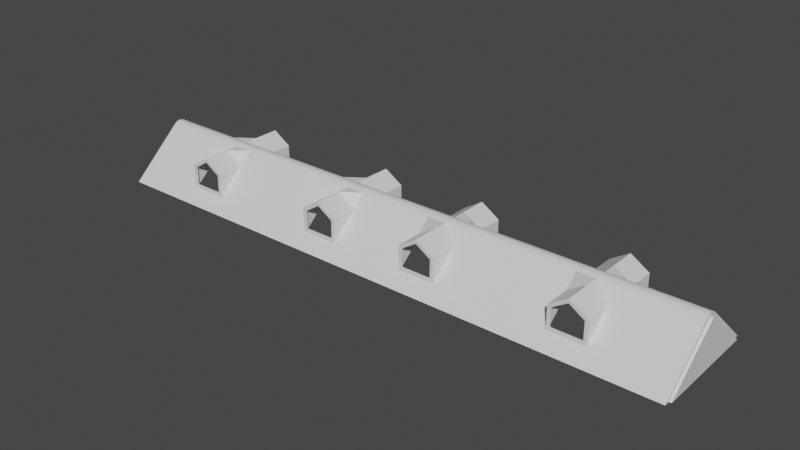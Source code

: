 # Source: Roof.blend  (saved by Blender 3.0.42; exported with 4.5.12 LTS)
import bpy
from mathutils import Matrix  # noqa: F401  (used for matrix-valued properties, if any)

bpy.ops.wm.read_factory_settings(use_empty=True)
scene = bpy.context.scene
scene.name = 'Scene'

# ---- collections
col_collection = bpy.data.collections.new('Collection'); scene.collection.children.link(col_collection)

# ---- materials (node trees are filled in below, after node groups)
mat_material = bpy.data.materials.new('Material')
mat_material.alpha_threshold = 0.0
mat_material.use_transparent_shadow = False
mat_material.line_color = (0.0, 0.0, 0.0, 1.0)

# ---- material node trees
mat_material.use_nodes = True; mat_material.node_tree.nodes.clear()
_N = mat_material.node_tree.nodes; _L = mat_material.node_tree.links
n0 = _N.new('ShaderNodeOutputMaterial'); n0.name = 'Material Output'; n0.location = (300, 300)
n1 = _N.new('ShaderNodeBsdfPrincipled'); n1.name = 'Principled BSDF'; n1.location = (10, 300)
n1.distribution = 'GGX'
n1.subsurface_method = 'RANDOM_WALK_SKIN'
n1.inputs[2].default_value = 0.4
n1.inputs[3].default_value = 1.45
n1.inputs[27].default_value = (0.0, 0.0, 0.0, 1.0)
n1.inputs[28].default_value = 1.0
_L.new(n1.outputs[0], n0.inputs[0])
n0.is_active_output = True

# ---- world
world_world = bpy.data.worlds.new('World'); scene.world = world_world
world_world.use_nodes = True; world_world.node_tree.nodes.clear()
_N = world_world.node_tree.nodes; _L = world_world.node_tree.links
n0 = _N.new('ShaderNodeOutputWorld'); n0.name = 'World Output'; n0.location = (300, 300)
n1 = _N.new('ShaderNodeBackground'); n1.name = 'Background'; n1.location = (10, 300)
n1.inputs[0].default_value = (0.05088, 0.05088, 0.05088, 1.0)
_L.new(n1.outputs[0], n0.inputs[0])
n0.is_active_output = True
world_world.color = (0.05088, 0.05088, 0.05088)
world_world.use_sun_shadow = False
world_world.sun_shadow_jitter_overblur = 0.0

# ---- meshes
me_cube = bpy.data.meshes.new('Cube')
me_cube.from_pydata([(0.0, 4.0, 0.0), (0.0, -4.0, 0.0), (19.85, 2.215, 1.582), (19.85, 4.0, 0.0), (20.0, 3.617, 0.0), (20.0, -3.617, 0.0), (19.85, -4.0, 0.0), (0.0, 2.215, 1.582), (20.0, 0.0, 3.11), (19.85, 3.63, 0.0), (19.85, 0.0, 3.11), (19.85, -3.63, 0.0), (0.0, -0.4306, 3.164), (0.0, 0.4306, 3.164), (0.0, -0.324, 3.239), (0.0, -0.2011, 3.291), (0.0, -0.06818, 3.318), (0.0, 0.06818, 3.318), (0.0, 0.2011, 3.291), (0.0, 0.324, 3.239), (19.85, 0.4306, 3.164), (19.85, -0.4306, 3.164), (19.85, 0.0, 3.11), (19.85, 0.324, 3.239), (19.85, 0.2011, 3.291), (19.85, 0.06818, 3.318), (19.85, -0.06818, 3.318), (19.85, -0.2011, 3.291), (19.85, -0.324, 3.239), (0.0, 3.108, 0.7909), (19.85, 3.108, 0.7909), (19.85, 1.323, 2.373), (0.0, 1.323, 2.373), (19.85, -2.215, 1.582), (0.0, -2.215, 1.582), (0.0, -3.108, 0.7909), (19.85, -3.108, 0.7909), (19.85, -1.323, 2.373), (0.0, -1.323, 2.373), (14.89, 3.108, 0.7909), (14.89, 2.215, 1.582), (14.89, -4.0, 0.0), (14.89, -0.4306, 3.164), (14.89, 1.323, 2.373), (14.89, 4.0, 0.0), (14.89, -0.324, 3.239), (14.89, -0.2011, 3.291), (14.89, -0.06818, 3.318), (14.89, 0.06818, 3.318), (14.89, 0.2011, 3.291), (14.89, 0.324, 3.239), (14.89, 0.4306, 3.164), (14.89, -2.215, 1.582), (14.89, -3.108, 0.7909), (14.89, -1.323, 2.373), (12.41, 4.0, 0.0), (12.41, -0.324, 3.239), (12.41, -0.2011, 3.291), (12.41, -0.06818, 3.318), (12.41, 0.06818, 3.318), (12.41, 0.2011, 3.291), (12.41, 0.324, 3.239), (12.41, 0.4306, 3.164), (12.41, -2.215, 1.582), (12.41, -3.108, 0.7909), (12.41, -1.323, 2.373), (12.41, 3.108, 0.7909), (12.41, 2.215, 1.582), (12.41, -4.0, 0.0), (12.41, -0.4306, 3.164), (12.41, 1.323, 2.373), (4.963, 4.0, 0.0), (4.963, -0.324, 3.239), (4.963, -0.2011, 3.291), (4.963, -0.06818, 3.318), (4.963, 0.06818, 3.318), (4.963, 0.2011, 3.291), (4.963, 0.324, 3.239), (4.963, 0.4306, 3.164), (4.963, -2.215, 1.582), (4.963, -3.108, 0.7909), (4.963, -1.323, 2.373), (4.963, 3.108, 0.7909), (4.963, 2.215, 1.582), (4.963, -4.0, 0.0), (4.963, -0.4306, 3.164), (4.963, 1.323, 2.373), (2.481, 4.0, 0.0), (2.481, -0.324, 3.239), (2.481, -0.2011, 3.291), (2.481, -0.06818, 3.318), (2.481, 0.06818, 3.318), (2.481, 0.2011, 3.291), (2.481, 0.324, 3.239), (2.481, 0.4306, 3.164), (2.481, -2.215, 1.582), (2.481, -3.108, 0.7909), (2.481, -1.323, 2.373), (2.481, 3.108, 0.7909), (2.481, 2.215, 1.582), (2.481, -4.0, 0.0), (2.481, -0.4306, 3.164), (2.481, 1.323, 2.373), (13.65, 3.108, 0.7909), (14.66, 3.108, 2.25), (13.65, -4.0, 0.0), (13.65, -0.4306, 3.164), (13.65, 1.323, 3.164), (13.65, 4.0, 0.0), (13.65, -0.324, 3.239), (13.65, -0.2011, 3.291), (13.65, -0.06818, 3.318), (13.65, 0.06818, 3.318), (13.65, 0.2011, 3.291), (13.65, 0.324, 3.239), (13.65, 0.4306, 3.164), (13.65, 3.108, 2.898), (13.65, -3.108, 0.7909), (13.65, -1.323, 3.164), (3.722, 3.108, 0.7909), (14.66, 3.108, 1.015), (3.722, -4.0, 0.0), (3.722, -0.4306, 3.164), (3.722, 1.323, 3.164), (3.722, 4.0, 0.0), (3.722, -0.324, 3.239), (3.722, -0.2011, 3.291), (3.722, -0.06818, 3.318), (3.722, 0.06818, 3.318), (3.722, 0.2011, 3.291), (3.722, 0.324, 3.239), (3.722, 0.4306, 3.164), (13.65, 3.108, 1.015), (3.722, -3.108, 0.7909), (3.722, -1.323, 3.164), (14.66, -3.108, 1.582), (14.66, -3.108, 1.015), (14.66, -3.108, 2.25), (14.66, 3.108, 1.582), (13.65, -3.108, 1.015), (12.63, -3.108, 1.015), (13.65, -3.108, 2.898), (12.63, -3.108, 2.25), (12.63, 3.108, 1.582), (12.63, 3.108, 1.015), (12.63, 3.108, 2.25), (12.63, -3.108, 1.582), (3.722, 3.108, 1.015), (4.739, 3.108, 1.015), (3.722, 3.108, 2.898), (4.739, 3.108, 2.25), (4.739, 3.108, 1.582), (4.739, -3.108, 2.25), (4.739, -3.108, 1.582), (4.739, -3.108, 1.015), (3.722, -3.108, 1.015), (2.705, -3.108, 1.015), (3.722, -3.108, 2.898), (2.705, -3.108, 2.25), (2.705, 3.108, 2.25), (2.705, 3.108, 1.582), (2.705, 3.108, 1.015), (2.705, -3.108, 1.582), (4.963, 3.108, 2.373), (4.963, 3.108, 1.582), (4.963, 3.108, 0.7909), (3.722, 3.108, 3.164), (3.722, 3.108, 0.7909), (12.41, -3.108, 2.373), (12.41, -3.108, 1.582), (12.41, -3.108, 0.7909), (12.41, 3.108, 2.373), (12.41, 3.108, 1.582), (12.41, 3.108, 0.7909), (13.65, -3.108, 3.164), (13.65, -3.108, 0.7909), (14.89, 3.108, 1.582), (14.89, 3.108, 0.7909), (14.89, 3.108, 2.373), (14.89, -3.108, 2.373), (14.89, -3.108, 1.582), (14.89, -3.108, 0.7909), (13.65, 3.108, 3.164), (13.65, 3.108, 0.7909), (4.963, -3.108, 2.373), (4.963, -3.108, 1.582), (4.963, -3.108, 0.7909), (3.722, -3.108, 0.7909), (2.481, -3.108, 0.7909), (3.722, -3.108, 3.164), (2.481, -3.108, 2.373), (2.481, 3.108, 2.373), (2.481, 3.108, 1.582), (2.481, 3.108, 0.7909), (2.481, -3.108, 1.582)], [], [(3, 30, 2, 31, 20, 22, 10, 9), (97, 101, 12, 38), (9, 10, 8, 4), (10, 11, 5, 8), (4, 8, 5), (39, 40, 2, 30), (22, 21, 37, 33, 36, 6, 11, 10), (20, 23, 22), (23, 24, 22), (24, 25, 22), (25, 26, 22), (26, 27, 22), (27, 28, 22), (28, 21, 22), (42, 21, 28, 45), (45, 28, 27, 46), (46, 27, 26, 47), (47, 26, 25, 48), (48, 25, 24, 49), (49, 24, 23, 50), (50, 23, 20, 51), (43, 51, 20, 31), (44, 39, 30, 3), (40, 43, 31, 2), (96, 95, 34, 35), (100, 96, 35, 1), (95, 97, 38, 34), (37, 21, 42, 54), (36, 33, 52, 53), (6, 36, 53, 41), (33, 37, 54, 52), (118, 65, 168, 174), (108, 103, 39, 44), (107, 115, 51, 43), (114, 50, 51, 115), (113, 49, 50, 114), (112, 48, 49, 113), (111, 47, 48, 112), (110, 46, 47, 111), (109, 45, 46, 110), (106, 42, 45, 109), (54, 118, 174, 179), (65, 69, 85, 81), (82, 83, 67, 66), (85, 69, 56, 72), (72, 56, 57, 73), (73, 57, 58, 74), (74, 58, 59, 75), (75, 59, 60, 76), (76, 60, 61, 77), (77, 61, 62, 78), (86, 78, 62, 70), (71, 82, 66, 55), (118, 106, 69, 65), (105, 117, 64, 68), (107, 43, 178, 182), (39, 103, 183, 177), (122, 85, 72, 125), (125, 72, 73, 126), (126, 73, 74, 127), (127, 74, 75, 128), (128, 75, 76, 129), (129, 76, 77, 130), (130, 77, 78, 131), (123, 131, 78, 86), (124, 119, 82, 71), (117, 53, 181, 175), (68, 64, 80, 84), (64, 63, 79, 80), (83, 86, 70, 67), (7, 32, 102, 99), (0, 29, 98, 87), (32, 13, 94, 102), (19, 93, 94, 13), (18, 92, 93, 19), (17, 91, 92, 18), (16, 90, 91, 17), (15, 89, 90, 16), (14, 88, 89, 15), (12, 101, 88, 14), (29, 7, 99, 98), (99, 102, 191, 192), (121, 133, 96, 100), (53, 52, 180, 181), (134, 122, 101, 97), (63, 65, 81, 79), (64, 117, 175, 170), (41, 53, 117, 105), (103, 66, 173, 183), (54, 42, 106, 118), (40, 39, 177, 176), (69, 106, 109, 56), (56, 109, 110, 57), (57, 110, 111, 58), (58, 111, 112, 59), (59, 112, 113, 60), (60, 113, 114, 61), (61, 114, 115, 62), (70, 62, 115, 107), (55, 66, 103, 108), (67, 70, 171, 172), (81, 85, 122, 134), (97, 95, 194, 190), (84, 80, 133, 121), (87, 98, 119, 124), (102, 94, 131, 123), (93, 130, 131, 94), (92, 129, 130, 93), (91, 128, 129, 92), (90, 127, 128, 91), (89, 126, 127, 90), (88, 125, 126, 89), (101, 122, 125, 88), (95, 96, 188, 194), (63, 64, 170, 169), (52, 54, 179, 180), (82, 119, 167, 165), (43, 40, 176, 178), (66, 67, 172, 173), (70, 107, 182, 171), (65, 63, 169, 168), (119, 98, 193, 167), (86, 83, 164, 163), (133, 80, 186, 187), (96, 133, 187, 188), (79, 81, 184, 185), (81, 134, 189, 184), (134, 97, 190, 189), (123, 86, 163, 166), (80, 79, 185, 186), (83, 82, 165, 164), (102, 123, 166, 191), (98, 99, 192, 193), (151, 150, 163, 164), (148, 151, 164, 165), (150, 149, 166, 163), (147, 148, 165, 167), (146, 142, 168, 169), (140, 146, 169, 170), (145, 143, 172, 171), (143, 144, 173, 172), (142, 141, 174, 168), (139, 140, 170, 175), (120, 138, 176, 177), (138, 104, 178, 176), (137, 135, 180, 179), (135, 136, 181, 180), (104, 116, 182, 178), (132, 120, 177, 183), (152, 153, 185, 184), (153, 154, 186, 185), (155, 156, 188, 187), (158, 157, 189, 190), (159, 160, 192, 191), (160, 161, 193, 192), (162, 158, 190, 194), (156, 162, 194, 188), (144, 132, 183, 173), (116, 145, 171, 182), (136, 139, 175, 181), (141, 137, 179, 174), (161, 147, 167, 193), (149, 159, 191, 166), (154, 155, 187, 186), (157, 152, 184, 189)])
_uv = me_cube.uv_layers.new(name='UVMap')
_uv.uv.foreach_set('vector', [0.375, 0.4964, 0.4316, 0.5251, 0.4881, 0.5538, 0.5447, 0.5825, 0.6013, 0.6112, 0.6148, 0.625, 0.6148, 0.625, 0.375, 0.5042, 0.689, 0.7388, 0.7937, 0.6621, 0.8212, 0.6654, 0.7096, 0.749, 0.375, 0.5042, 0.6148, 0.625, 0.6011, 0.625, 0.375, 0.512, 0.6148, 0.625, 0.375, 0.7458, 0.375, 0.738, 0.6011, 0.625, 0.375, 0.512, 0.6011, 0.625, 0.375, 0.738, 0.4453, 0.4772, 0.5156, 0.5197, 0.4881, 0.5538, 0.4316, 0.5251, 0.6148, 0.625, 0.6013, 0.6388, 0.5447, 0.6675, 0.4881, 0.6962, 0.4316, 0.7249, 0.375, 0.7536, 0.375, 0.7458, 0.6148, 0.625, 0.6013, 0.6112, 0.6075, 0.6143, 0.6148, 0.625, 0.6075, 0.6143, 0.6135, 0.6173, 0.6148, 0.625, 0.6135, 0.6173, 0.619, 0.6202, 0.6148, 0.625, 0.619, 0.6202, 0.6239, 0.6226, 0.6148, 0.625, 0.6239, 0.6226, 0.6277, 0.6246, 0.6148, 0.625, 0.6277, 0.6246, 0.6309, 0.6264, 0.6148, 0.625, 0.6309, 0.6264, 0.6326, 0.6274, 0.6148, 0.625, 0.6563, 0.6455, 0.6013, 0.6388, 0.6075, 0.6357, 0.6639, 0.6409, 0.6639, 0.6409, 0.6075, 0.6357, 0.6135, 0.6327, 0.6714, 0.6363, 0.6714, 0.6363, 0.6135, 0.6327, 0.619, 0.6298, 0.6783, 0.6322, 0.6783, 0.6322, 0.619, 0.6298, 0.619, 0.6202, 0.6783, 0.6178, 0.6783, 0.6178, 0.619, 0.6202, 0.6135, 0.6173, 0.6714, 0.6137, 0.6714, 0.6137, 0.6135, 0.6173, 0.6075, 0.6143, 0.6639, 0.6091, 0.6639, 0.6091, 0.6075, 0.6143, 0.6013, 0.6112, 0.6563, 0.6045, 0.5859, 0.5621, 0.6563, 0.6045, 0.6013, 0.6112, 0.5447, 0.5825, 0.375, 0.4348, 0.4453, 0.4772, 0.4316, 0.5251, 0.375, 0.4964, 0.5156, 0.5197, 0.5859, 0.5621, 0.5447, 0.5825, 0.4881, 0.5538, 0.4797, 0.8924, 0.5843, 0.8156, 0.5981, 0.8327, 0.4865, 0.9163, 0.375, 0.9692, 0.4797, 0.8924, 0.4865, 0.9163, 0.375, 1.0, 0.5843, 0.8156, 0.689, 0.7388, 0.7096, 0.749, 0.5981, 0.8327, 0.5447, 0.6675, 0.6013, 0.6388, 0.6563, 0.6455, 0.5859, 0.6879, 0.4316, 0.7249, 0.4881, 0.6962, 0.5156, 0.7303, 0.4453, 0.7728, 0.375, 0.7536, 0.4316, 0.7249, 0.4453, 0.7728, 0.375, 0.8152, 0.4881, 0.6962, 0.5447, 0.6675, 0.5859, 0.6879, 0.5156, 0.7303, 0.5963, 0.693, 0.6066, 0.6981, 0.6066, 0.6981, 0.5963, 0.693, 0.375, 0.4194, 0.4488, 0.4653, 0.4453, 0.4772, 0.375, 0.4348, 0.5963, 0.557, 0.67, 0.6029, 0.6563, 0.6045, 0.5859, 0.5621, 0.678, 0.6079, 0.6639, 0.6091, 0.6563, 0.6045, 0.67, 0.6029, 0.6859, 0.6127, 0.6714, 0.6137, 0.6639, 0.6091, 0.678, 0.6079, 0.6931, 0.6172, 0.6783, 0.6178, 0.6714, 0.6137, 0.6859, 0.6127, 0.6931, 0.6328, 0.6783, 0.6322, 0.6783, 0.6178, 0.6931, 0.6172, 0.6859, 0.6373, 0.6714, 0.6363, 0.6783, 0.6322, 0.6931, 0.6328, 0.678, 0.6421, 0.6639, 0.6409, 0.6714, 0.6363, 0.6859, 0.6373, 0.67, 0.6471, 0.6563, 0.6455, 0.6639, 0.6409, 0.678, 0.6421, 0.5859, 0.6879, 0.5963, 0.693, 0.5963, 0.693, 0.5859, 0.6879, 0.6066, 0.6981, 0.6837, 0.6488, 0.7662, 0.6587, 0.6684, 0.7287, 0.4728, 0.3815, 0.5706, 0.4514, 0.5294, 0.5026, 0.4522, 0.4533, 0.7662, 0.6587, 0.6837, 0.6488, 0.6921, 0.6434, 0.7768, 0.6511, 0.7768, 0.6511, 0.6921, 0.6434, 0.7004, 0.6382, 0.7872, 0.6437, 0.7872, 0.6437, 0.7004, 0.6382, 0.7079, 0.6333, 0.7969, 0.6368, 0.7969, 0.6368, 0.7079, 0.6333, 0.7079, 0.6167, 0.7969, 0.6132, 0.7969, 0.6132, 0.7079, 0.6167, 0.7004, 0.6118, 0.7872, 0.6063, 0.7872, 0.6063, 0.7004, 0.6118, 0.6921, 0.6066, 0.7768, 0.5989, 0.7768, 0.5989, 0.6921, 0.6066, 0.6837, 0.6012, 0.7662, 0.5913, 0.6684, 0.5213, 0.7662, 0.5913, 0.6837, 0.6012, 0.6066, 0.5519, 0.375, 0.3116, 0.4728, 0.3815, 0.4522, 0.4533, 0.375, 0.404, 0.5963, 0.693, 0.67, 0.6471, 0.6837, 0.6488, 0.6066, 0.6981, 0.375, 0.8306, 0.4488, 0.7847, 0.4522, 0.7967, 0.375, 0.846, 0.5963, 0.557, 0.5859, 0.5621, 0.5859, 0.5621, 0.5963, 0.557, 0.4453, 0.4772, 0.4488, 0.4653, 0.4488, 0.4653, 0.4453, 0.4772, 0.7799, 0.6604, 0.7662, 0.6587, 0.7768, 0.6511, 0.791, 0.6524, 0.791, 0.6524, 0.7768, 0.6511, 0.7872, 0.6437, 0.8017, 0.6446, 0.8017, 0.6446, 0.7872, 0.6437, 0.7969, 0.6368, 0.8117, 0.6374, 0.8117, 0.6374, 0.7969, 0.6368, 0.7969, 0.6132, 0.8117, 0.6126, 0.8117, 0.6126, 0.7969, 0.6132, 0.7872, 0.6063, 0.8017, 0.6054, 0.8017, 0.6054, 0.7872, 0.6063, 0.7768, 0.5989, 0.791, 0.5976, 0.791, 0.5976, 0.7768, 0.5989, 0.7662, 0.5913, 0.7799, 0.5896, 0.6787, 0.5163, 0.7799, 0.5896, 0.7662, 0.5913, 0.6684, 0.5213, 0.375, 0.2962, 0.4762, 0.3696, 0.4728, 0.3815, 0.375, 0.3116, 0.4488, 0.7847, 0.4453, 0.7728, 0.4453, 0.7728, 0.4488, 0.7847, 0.375, 0.846, 0.4522, 0.7967, 0.4728, 0.8685, 0.375, 0.9384, 0.4522, 0.7967, 0.5294, 0.7474, 0.5706, 0.7986, 0.4728, 0.8685, 0.5706, 0.4514, 0.6684, 0.5213, 0.6066, 0.5519, 0.5294, 0.5026, 0.5981, 0.4173, 0.7096, 0.501, 0.689, 0.5112, 0.5843, 0.4344, 0.375, 0.25, 0.4865, 0.3337, 0.4797, 0.3576, 0.375, 0.2808, 0.7096, 0.501, 0.8212, 0.5846, 0.7937, 0.5879, 0.689, 0.5112, 0.8333, 0.5937, 0.8051, 0.5963, 0.7937, 0.5879, 0.8212, 0.5846, 0.8452, 0.6026, 0.8162, 0.6045, 0.8051, 0.5963, 0.8333, 0.5937, 0.8561, 0.6109, 0.8265, 0.612, 0.8162, 0.6045, 0.8452, 0.6026, 0.8561, 0.6391, 0.8265, 0.638, 0.8265, 0.612, 0.8561, 0.6109, 0.8452, 0.6474, 0.8162, 0.6455, 0.8265, 0.638, 0.8561, 0.6391, 0.8333, 0.6563, 0.8051, 0.6537, 0.8162, 0.6455, 0.8452, 0.6474, 0.8212, 0.6654, 0.7937, 0.6621, 0.8051, 0.6537, 0.8333, 0.6563, 0.4865, 0.3337, 0.5981, 0.4173, 0.5843, 0.4344, 0.4797, 0.3576, 0.5843, 0.4344, 0.689, 0.5112, 0.689, 0.5112, 0.5843, 0.4344, 0.375, 0.9538, 0.4762, 0.8804, 0.4797, 0.8924, 0.375, 0.9692, 0.4453, 0.7728, 0.5156, 0.7303, 0.5156, 0.7303, 0.4453, 0.7728, 0.6787, 0.7337, 0.7799, 0.6604, 0.7937, 0.6621, 0.689, 0.7388, 0.5294, 0.7474, 0.6066, 0.6981, 0.6684, 0.7287, 0.5706, 0.7986, 0.4522, 0.7967, 0.4488, 0.7847, 0.4488, 0.7847, 0.4522, 0.7967, 0.375, 0.8152, 0.4453, 0.7728, 0.4488, 0.7847, 0.375, 0.8306, 0.4488, 0.4653, 0.4522, 0.4533, 0.4522, 0.4533, 0.4488, 0.4653, 0.5859, 0.6879, 0.6563, 0.6455, 0.67, 0.6471, 0.5963, 0.693, 0.5156, 0.5197, 0.4453, 0.4772, 0.4453, 0.4772, 0.5156, 0.5197, 0.6837, 0.6488, 0.67, 0.6471, 0.678, 0.6421, 0.6921, 0.6434, 0.6921, 0.6434, 0.678, 0.6421, 0.6859, 0.6373, 0.7004, 0.6382, 0.7004, 0.6382, 0.6859, 0.6373, 0.6931, 0.6328, 0.7079, 0.6333, 0.7079, 0.6333, 0.6931, 0.6328, 0.6931, 0.6172, 0.7079, 0.6167, 0.7079, 0.6167, 0.6931, 0.6172, 0.6859, 0.6127, 0.7004, 0.6118, 0.7004, 0.6118, 0.6859, 0.6127, 0.678, 0.6079, 0.6921, 0.6066, 0.6921, 0.6066, 0.678, 0.6079, 0.67, 0.6029, 0.6837, 0.6012, 0.6066, 0.5519, 0.6837, 0.6012, 0.67, 0.6029, 0.5963, 0.557, 0.375, 0.404, 0.4522, 0.4533, 0.4488, 0.4653, 0.375, 0.4194, 0.5294, 0.5026, 0.6066, 0.5519, 0.6066, 0.5519, 0.5294, 0.5026, 0.6684, 0.7287, 0.7662, 0.6587, 0.7799, 0.6604, 0.6787, 0.7337, 0.689, 0.7388, 0.5843, 0.8156, 0.5843, 0.8156, 0.689, 0.7388, 0.375, 0.9384, 0.4728, 0.8685, 0.4762, 0.8804, 0.375, 0.9538, 0.375, 0.2808, 0.4797, 0.3576, 0.4762, 0.3696, 0.375, 0.2962, 0.689, 0.5112, 0.7937, 0.5879, 0.7799, 0.5896, 0.6787, 0.5163, 0.8051, 0.5963, 0.791, 0.5976, 0.7799, 0.5896, 0.7937, 0.5879, 0.8162, 0.6045, 0.8017, 0.6054, 0.791, 0.5976, 0.8051, 0.5963, 0.8265, 0.612, 0.8117, 0.6126, 0.8017, 0.6054, 0.8162, 0.6045, 0.8265, 0.638, 0.8117, 0.6374, 0.8117, 0.6126, 0.8265, 0.612, 0.8162, 0.6455, 0.8017, 0.6446, 0.8117, 0.6374, 0.8265, 0.638, 0.8051, 0.6537, 0.791, 0.6524, 0.8017, 0.6446, 0.8162, 0.6455, 0.7937, 0.6621, 0.7799, 0.6604, 0.791, 0.6524, 0.8051, 0.6537, 0.5843, 0.8156, 0.4797, 0.8924, 0.4797, 0.8924, 0.5843, 0.8156, 0.5294, 0.7474, 0.4522, 0.7967, 0.4522, 0.7967, 0.5294, 0.7474, 0.5156, 0.7303, 0.5859, 0.6879, 0.5859, 0.6879, 0.5156, 0.7303, 0.4728, 0.3815, 0.4762, 0.3696, 0.4762, 0.3696, 0.4728, 0.3815, 0.5859, 0.5621, 0.5156, 0.5197, 0.5156, 0.5197, 0.5859, 0.5621, 0.4522, 0.4533, 0.5294, 0.5026, 0.5294, 0.5026, 0.4522, 0.4533, 0.6066, 0.5519, 0.5963, 0.557, 0.5963, 0.557, 0.6066, 0.5519, 0.6066, 0.6981, 0.5294, 0.7474, 0.5294, 0.7474, 0.6066, 0.6981, 0.4762, 0.3696, 0.4797, 0.3576, 0.4797, 0.3576, 0.4762, 0.3696, 0.6684, 0.5213, 0.5706, 0.4514, 0.5706, 0.4514, 0.6684, 0.5213, 0.4762, 0.8804, 0.4728, 0.8685, 0.4728, 0.8685, 0.4762, 0.8804, 0.4797, 0.8924, 0.4762, 0.8804, 0.4762, 0.8804, 0.4797, 0.8924, 0.5706, 0.7986, 0.6684, 0.7287, 0.6684, 0.7287, 0.5706, 0.7986, 0.6684, 0.7287, 0.6787, 0.7337, 0.6787, 0.7337, 0.6684, 0.7287, 0.6787, 0.7337, 0.689, 0.7388, 0.689, 0.7388, 0.6787, 0.7337, 0.6787, 0.5163, 0.6684, 0.5213, 0.6684, 0.5213, 0.6787, 0.5163, 0.4728, 0.8685, 0.5706, 0.7986, 0.5706, 0.7986, 0.4728, 0.8685, 0.5706, 0.4514, 0.4728, 0.3815, 0.4728, 0.3815, 0.5706, 0.4514, 0.689, 0.5112, 0.6787, 0.5163, 0.6787, 0.5163, 0.689, 0.5112, 0.4797, 0.3576, 0.5843, 0.4344, 0.5843, 0.4344, 0.4797, 0.3576, 0.5682, 0.4473, 0.646, 0.503, 0.6684, 0.5213, 0.5706, 0.4514, 0.4999, 0.3983, 0.5682, 0.4473, 0.5706, 0.4514, 0.4728, 0.3815, 0.646, 0.503, 0.6685, 0.5088, 0.6787, 0.5163, 0.6684, 0.5213, 0.5016, 0.3879, 0.4999, 0.3983, 0.4728, 0.3815, 0.4762, 0.3696, 0.5253, 0.7476, 0.5862, 0.7089, 0.6066, 0.6981, 0.5294, 0.7474, 0.4719, 0.7817, 0.5253, 0.7476, 0.5294, 0.7474, 0.4522, 0.7967, 0.5862, 0.5411, 0.5253, 0.5024, 0.5294, 0.5026, 0.6066, 0.5519, 0.5253, 0.5024, 0.4719, 0.4683, 0.4522, 0.4533, 0.5294, 0.5026, 0.5862, 0.7089, 0.5888, 0.6976, 0.5963, 0.693, 0.6066, 0.6981, 0.4672, 0.7732, 0.4719, 0.7817, 0.4522, 0.7967, 0.4488, 0.7847, 0.465, 0.4867, 0.5143, 0.5165, 0.5156, 0.5197, 0.4453, 0.4772, 0.5143, 0.5165, 0.5703, 0.5505, 0.5859, 0.5621, 0.5156, 0.5197, 0.5703, 0.6995, 0.5143, 0.7335, 0.5156, 0.7303, 0.5859, 0.6879, 0.5143, 0.7335, 0.465, 0.7633, 0.4453, 0.7728, 0.5156, 0.7303, 0.5703, 0.5505, 0.5888, 0.5524, 0.5963, 0.557, 0.5859, 0.5621, 0.4672, 0.4768, 0.465, 0.4867, 0.4453, 0.4772, 0.4488, 0.4653, 0.646, 0.747, 0.5682, 0.8027, 0.5706, 0.7986, 0.6684, 0.7287, 0.5682, 0.8027, 0.4999, 0.8517, 0.4728, 0.8685, 0.5706, 0.7986, 0.5016, 0.8621, 0.5067, 0.8701, 0.4797, 0.8924, 0.4762, 0.8804, 0.6619, 0.7563, 0.6685, 0.7412, 0.6787, 0.7337, 0.689, 0.7388, 0.6619, 0.4937, 0.5793, 0.4331, 0.5843, 0.4344, 0.689, 0.5112, 0.5793, 0.4331, 0.5067, 0.3799, 0.4797, 0.3576, 0.5843, 0.4344, 0.5793, 0.8169, 0.6619, 0.7563, 0.689, 0.7388, 0.5843, 0.8156, 0.5067, 0.8701, 0.5793, 0.8169, 0.5843, 0.8156, 0.4797, 0.8924, 0.4719, 0.4683, 0.4672, 0.4768, 0.4488, 0.4653, 0.4522, 0.4533, 0.5888, 0.5524, 0.5862, 0.5411, 0.6066, 0.5519, 0.5963, 0.557, 0.465, 0.7633, 0.4672, 0.7732, 0.4488, 0.7847, 0.4453, 0.7728, 0.5888, 0.6976, 0.5703, 0.6995, 0.5859, 0.6879, 0.5963, 0.693, 0.5067, 0.3799, 0.5016, 0.3879, 0.4762, 0.3696, 0.4797, 0.3576, 0.6685, 0.5088, 0.6619, 0.4937, 0.689, 0.5112, 0.6787, 0.5163, 0.4999, 0.8517, 0.5016, 0.8621, 0.4762, 0.8804, 0.4728, 0.8685, 0.6685, 0.7412, 0.646, 0.747, 0.6684, 0.7287, 0.6787, 0.7337])
me_cube.materials.append(mat_material)
me_cube.use_remesh_preserve_volume = False
me_cube.use_remesh_preserve_attributes = False
me_cube.use_mirror_vertex_groups = False
me_cube.update()

# ---- objects
ob_cube = bpy.data.objects.new('Cube', me_cube)

# ---- transforms, parenting, visibility, modifiers, constraints
ob_cube.location = (0.0, 0.0, 0.0)
ob_cube.lock_rotations_4d = False
ob_cube.empty_display_type = 'ARROWS'
ob_cube.lineart.crease_threshold = 0.0
_m = ob_cube.modifiers.new('Mirror', 'MIRROR')
_m = ob_cube.modifiers.new('Solidify', 'SOLIDIFY')
_m.thickness = 0.1

# ---- collection membership
col_collection.objects.link(ob_cube)

# ---- scene / render settings (as saved in the file)
scene.frame_start = 1; scene.frame_end = 250; scene.frame_set(1)
scene.render.engine = 'BLENDER_EEVEE_NEXT'
scene.cycles.sampling_pattern = 'TABULATED_SOBOL'
scene.cycles.use_light_tree = False
scene.view_settings.view_transform = 'Filmic'
bpy.context.view_layer.update()

# ---- added for rendering (the .blend has no active camera and no usable light): camera, sun
cam_auto = bpy.data.cameras.new('AutoCamera')
cam_auto.lens = 50.0
cam_auto.sensor_width = 36.0
cam_auto.clip_end = 1000.0
ob_auto_camera = bpy.data.objects.new('AutoCamera', cam_auto)
scene.collection.objects.link(ob_auto_camera)
ob_auto_camera.location = (37.8723, -45.4467, 31.9195)
ob_auto_camera.rotation_euler = (1.09748, -7.21219e-08, 0.694738)
scene.camera = ob_auto_camera
light_auto_sun = bpy.data.lights.new('AutoSun', 'SUN')
light_auto_sun.energy = 3.0
light_auto_sun.angle = 0.0523599
ob_auto_sun = bpy.data.objects.new('AutoSun', light_auto_sun)
scene.collection.objects.link(ob_auto_sun)
ob_auto_sun.rotation_euler = (0.872665, 0.174533, 0.523599)
bpy.context.view_layer.update()
